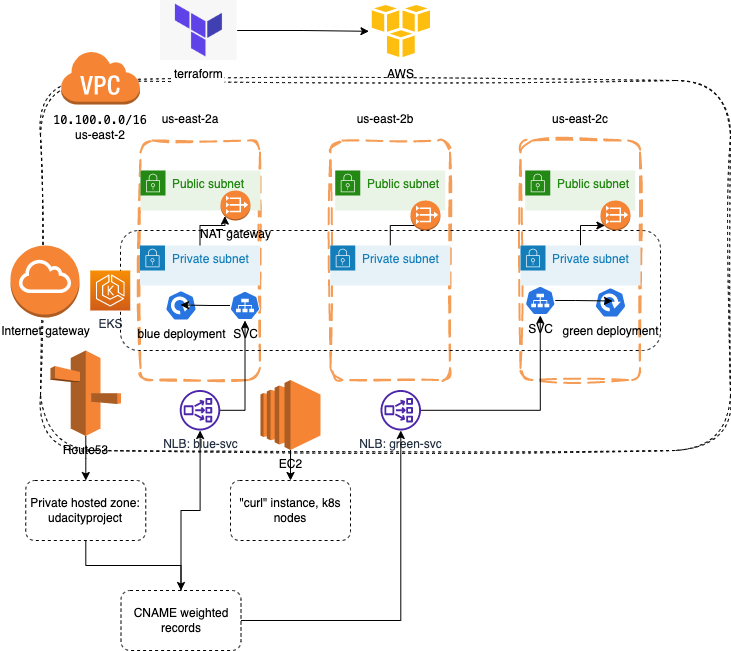

The diagram above was exported from draw.io. Its source (the exported page's mxGraphModel, read from the mxfile embedded in the PNG):
<mxGraphModel dx="826" dy="488" grid="1" gridSize="10" guides="1" tooltips="1" connect="1" arrows="1" fold="1" page="1" pageScale="1" pageWidth="827" pageHeight="1169" math="0" shadow="0">
  <root>
    <mxCell id="0" />
    <mxCell id="1" parent="0" />
    <mxCell id="V87f0RwBOlMcNsYCqR5A-5" value="" style="rounded=1;arcSize=10;dashed=1;strokeColor=#F59D56;fillColor=none;gradientColor=none;dashPattern=8 4;strokeWidth=2;sketch=1;curveFitting=1;jiggle=2;" vertex="1" parent="1">
      <mxGeometry x="180" y="150" width="119.5" height="239.5" as="geometry" />
    </mxCell>
    <mxCell id="V87f0RwBOlMcNsYCqR5A-2" value="" style="rounded=1;whiteSpace=wrap;html=1;fillColor=none;sketch=1;curveFitting=1;jiggle=2;dashed=1;" vertex="1" parent="1">
      <mxGeometry x="80" y="90" width="690" height="370" as="geometry" />
    </mxCell>
    <mxCell id="V87f0RwBOlMcNsYCqR5A-3" value="" style="outlineConnect=0;dashed=0;verticalLabelPosition=bottom;verticalAlign=top;align=center;html=1;shape=mxgraph.aws3.virtual_private_cloud;fillColor=#F58534;gradientColor=none;" vertex="1" parent="1">
      <mxGeometry x="100" y="60" width="79.5" height="54" as="geometry" />
    </mxCell>
    <mxCell id="V87f0RwBOlMcNsYCqR5A-6" value="" style="rounded=1;arcSize=10;dashed=1;strokeColor=#F59D56;fillColor=none;gradientColor=none;dashPattern=8 4;strokeWidth=2;sketch=1;curveFitting=1;jiggle=2;" vertex="1" parent="1">
      <mxGeometry x="370" y="150" width="119.5" height="239.5" as="geometry" />
    </mxCell>
    <mxCell id="V87f0RwBOlMcNsYCqR5A-7" value="" style="rounded=1;arcSize=10;dashed=1;strokeColor=#F59D56;fillColor=none;gradientColor=none;dashPattern=8 4;strokeWidth=2;sketch=1;curveFitting=1;jiggle=2;" vertex="1" parent="1">
      <mxGeometry x="560" y="150" width="119.5" height="239.5" as="geometry" />
    </mxCell>
    <mxCell id="V87f0RwBOlMcNsYCqR5A-8" value="us-east-2a" style="text;strokeColor=none;align=center;fillColor=none;html=1;verticalAlign=middle;whiteSpace=wrap;rounded=0;" vertex="1" parent="1">
      <mxGeometry x="200" y="114" width="60" height="30" as="geometry" />
    </mxCell>
    <mxCell id="V87f0RwBOlMcNsYCqR5A-10" value="us-east-2b" style="text;strokeColor=none;align=center;fillColor=none;html=1;verticalAlign=middle;whiteSpace=wrap;rounded=0;" vertex="1" parent="1">
      <mxGeometry x="395" y="114" width="60" height="30" as="geometry" />
    </mxCell>
    <mxCell id="V87f0RwBOlMcNsYCqR5A-11" value="us-east-2c" style="text;strokeColor=none;align=center;fillColor=none;html=1;verticalAlign=middle;whiteSpace=wrap;rounded=0;" vertex="1" parent="1">
      <mxGeometry x="589.75" y="114" width="60" height="30" as="geometry" />
    </mxCell>
    <mxCell id="V87f0RwBOlMcNsYCqR5A-13" value="&lt;div style=&quot;background-color: rgb(255, 255, 255); font-family: Menlo, Monaco, &amp;quot;Courier New&amp;quot;, monospace; line-height: 18px;&quot;&gt;10.100.0.0/16&lt;/div&gt;" style="text;strokeColor=none;align=center;fillColor=none;html=1;verticalAlign=middle;whiteSpace=wrap;rounded=0;" vertex="1" parent="1">
      <mxGeometry x="109.75" y="114" width="60" height="30" as="geometry" />
    </mxCell>
    <mxCell id="V87f0RwBOlMcNsYCqR5A-14" value="Public subnet" style="points=[[0,0],[0.25,0],[0.5,0],[0.75,0],[1,0],[1,0.25],[1,0.5],[1,0.75],[1,1],[0.75,1],[0.5,1],[0.25,1],[0,1],[0,0.75],[0,0.5],[0,0.25]];outlineConnect=0;gradientColor=none;html=1;whiteSpace=wrap;fontSize=12;fontStyle=0;container=1;pointerEvents=0;collapsible=0;recursiveResize=0;shape=mxgraph.aws4.group;grIcon=mxgraph.aws4.group_security_group;grStroke=0;strokeColor=#248814;fillColor=#E9F3E6;verticalAlign=top;align=left;spacingLeft=30;fontColor=#248814;dashed=0;" vertex="1" parent="1">
      <mxGeometry x="180" y="180" width="120" height="40" as="geometry" />
    </mxCell>
    <mxCell id="V87f0RwBOlMcNsYCqR5A-15" value="Public subnet" style="points=[[0,0],[0.25,0],[0.5,0],[0.75,0],[1,0],[1,0.25],[1,0.5],[1,0.75],[1,1],[0.75,1],[0.5,1],[0.25,1],[0,1],[0,0.75],[0,0.5],[0,0.25]];outlineConnect=0;gradientColor=none;html=1;whiteSpace=wrap;fontSize=12;fontStyle=0;container=1;pointerEvents=0;collapsible=0;recursiveResize=0;shape=mxgraph.aws4.group;grIcon=mxgraph.aws4.group_security_group;grStroke=0;strokeColor=#248814;fillColor=#E9F3E6;verticalAlign=top;align=left;spacingLeft=30;fontColor=#248814;dashed=0;" vertex="1" parent="1">
      <mxGeometry x="374.75" y="180" width="110" height="40" as="geometry" />
    </mxCell>
    <mxCell id="V87f0RwBOlMcNsYCqR5A-16" value="Public subnet" style="points=[[0,0],[0.25,0],[0.5,0],[0.75,0],[1,0],[1,0.25],[1,0.5],[1,0.75],[1,1],[0.75,1],[0.5,1],[0.25,1],[0,1],[0,0.75],[0,0.5],[0,0.25]];outlineConnect=0;gradientColor=none;html=1;whiteSpace=wrap;fontSize=12;fontStyle=0;container=1;pointerEvents=0;collapsible=0;recursiveResize=0;shape=mxgraph.aws4.group;grIcon=mxgraph.aws4.group_security_group;grStroke=0;strokeColor=#248814;fillColor=#E9F3E6;verticalAlign=top;align=left;spacingLeft=30;fontColor=#248814;dashed=0;" vertex="1" parent="1">
      <mxGeometry x="564.75" y="180" width="110" height="40" as="geometry" />
    </mxCell>
    <mxCell id="V87f0RwBOlMcNsYCqR5A-33" style="edgeStyle=orthogonalEdgeStyle;rounded=0;orthogonalLoop=1;jettySize=auto;html=1;entryX=0.145;entryY=0.855;entryDx=0;entryDy=0;entryPerimeter=0;" edge="1" parent="1" source="V87f0RwBOlMcNsYCqR5A-18" target="V87f0RwBOlMcNsYCqR5A-29">
      <mxGeometry relative="1" as="geometry" />
    </mxCell>
    <mxCell id="V87f0RwBOlMcNsYCqR5A-18" value="Private subnet" style="points=[[0,0],[0.25,0],[0.5,0],[0.75,0],[1,0],[1,0.25],[1,0.5],[1,0.75],[1,1],[0.75,1],[0.5,1],[0.25,1],[0,1],[0,0.75],[0,0.5],[0,0.25]];outlineConnect=0;gradientColor=none;html=1;whiteSpace=wrap;fontSize=12;fontStyle=0;container=1;pointerEvents=0;collapsible=0;recursiveResize=0;shape=mxgraph.aws4.group;grIcon=mxgraph.aws4.group_security_group;grStroke=0;strokeColor=#147EBA;fillColor=#E6F2F8;verticalAlign=top;align=left;spacingLeft=30;fontColor=#147EBA;dashed=0;sketch=0;" vertex="1" parent="1">
      <mxGeometry x="179.5" y="255" width="120" height="40" as="geometry" />
    </mxCell>
    <mxCell id="V87f0RwBOlMcNsYCqR5A-32" style="edgeStyle=orthogonalEdgeStyle;rounded=0;orthogonalLoop=1;jettySize=auto;html=1;entryX=0.5;entryY=1;entryDx=0;entryDy=0;entryPerimeter=0;" edge="1" parent="1" source="V87f0RwBOlMcNsYCqR5A-20" target="V87f0RwBOlMcNsYCqR5A-30">
      <mxGeometry relative="1" as="geometry" />
    </mxCell>
    <mxCell id="V87f0RwBOlMcNsYCqR5A-20" value="Private subnet" style="points=[[0,0],[0.25,0],[0.5,0],[0.75,0],[1,0],[1,0.25],[1,0.5],[1,0.75],[1,1],[0.75,1],[0.5,1],[0.25,1],[0,1],[0,0.75],[0,0.5],[0,0.25]];outlineConnect=0;gradientColor=none;html=1;whiteSpace=wrap;fontSize=12;fontStyle=0;container=1;pointerEvents=0;collapsible=0;recursiveResize=0;shape=mxgraph.aws4.group;grIcon=mxgraph.aws4.group_security_group;grStroke=0;strokeColor=#147EBA;fillColor=#E6F2F8;verticalAlign=top;align=left;spacingLeft=30;fontColor=#147EBA;dashed=0;sketch=0;" vertex="1" parent="1">
      <mxGeometry x="369.75" y="255" width="120" height="40" as="geometry" />
    </mxCell>
    <mxCell id="V87f0RwBOlMcNsYCqR5A-34" style="edgeStyle=orthogonalEdgeStyle;rounded=0;orthogonalLoop=1;jettySize=auto;html=1;entryX=0.145;entryY=0.855;entryDx=0;entryDy=0;entryPerimeter=0;" edge="1" parent="1" source="V87f0RwBOlMcNsYCqR5A-21" target="V87f0RwBOlMcNsYCqR5A-31">
      <mxGeometry relative="1" as="geometry" />
    </mxCell>
    <mxCell id="V87f0RwBOlMcNsYCqR5A-21" value="Private subnet" style="points=[[0,0],[0.25,0],[0.5,0],[0.75,0],[1,0],[1,0.25],[1,0.5],[1,0.75],[1,1],[0.75,1],[0.5,1],[0.25,1],[0,1],[0,0.75],[0,0.5],[0,0.25]];outlineConnect=0;gradientColor=none;html=1;whiteSpace=wrap;fontSize=12;fontStyle=0;container=1;pointerEvents=0;collapsible=0;recursiveResize=0;shape=mxgraph.aws4.group;grIcon=mxgraph.aws4.group_security_group;grStroke=0;strokeColor=#147EBA;fillColor=#E6F2F8;verticalAlign=top;align=left;spacingLeft=30;fontColor=#147EBA;dashed=0;sketch=0;" vertex="1" parent="1">
      <mxGeometry x="560" y="255" width="120" height="40" as="geometry" />
    </mxCell>
    <mxCell id="V87f0RwBOlMcNsYCqR5A-25" value="" style="edgeStyle=orthogonalEdgeStyle;rounded=0;orthogonalLoop=1;jettySize=auto;html=1;" edge="1" parent="1" source="V87f0RwBOlMcNsYCqR5A-22" target="V87f0RwBOlMcNsYCqR5A-24">
      <mxGeometry relative="1" as="geometry" />
    </mxCell>
    <mxCell id="V87f0RwBOlMcNsYCqR5A-22" value="Route53" style="outlineConnect=0;dashed=0;verticalLabelPosition=bottom;verticalAlign=top;align=center;html=1;shape=mxgraph.aws3.route_53;fillColor=#F58536;gradientColor=none;sketch=0;" vertex="1" parent="1">
      <mxGeometry x="90" y="360" width="70.5" height="85.5" as="geometry" />
    </mxCell>
    <mxCell id="V87f0RwBOlMcNsYCqR5A-51" value="" style="edgeStyle=orthogonalEdgeStyle;rounded=0;orthogonalLoop=1;jettySize=auto;html=1;" edge="1" parent="1" source="V87f0RwBOlMcNsYCqR5A-24" target="V87f0RwBOlMcNsYCqR5A-50">
      <mxGeometry relative="1" as="geometry" />
    </mxCell>
    <mxCell id="V87f0RwBOlMcNsYCqR5A-24" value="Private hosted zone: udacityproject" style="rounded=1;whiteSpace=wrap;html=1;dashed=1;sketch=0;fillColor=none;" vertex="1" parent="1">
      <mxGeometry x="65.25" y="490" width="120" height="60" as="geometry" />
    </mxCell>
    <mxCell id="V87f0RwBOlMcNsYCqR5A-28" value="Internet gateway" style="outlineConnect=0;dashed=0;verticalLabelPosition=bottom;verticalAlign=top;align=center;html=1;shape=mxgraph.aws3.internet_gateway;fillColor=#F58534;gradientColor=none;sketch=0;" vertex="1" parent="1">
      <mxGeometry x="50" y="255" width="69" height="72" as="geometry" />
    </mxCell>
    <mxCell id="V87f0RwBOlMcNsYCqR5A-30" value="" style="outlineConnect=0;dashed=0;verticalLabelPosition=bottom;verticalAlign=top;align=center;html=1;shape=mxgraph.aws3.vpc_nat_gateway;fillColor=#F58534;gradientColor=none;sketch=0;" vertex="1" parent="1">
      <mxGeometry x="450" y="210" width="30" height="30" as="geometry" />
    </mxCell>
    <mxCell id="V87f0RwBOlMcNsYCqR5A-31" value="" style="outlineConnect=0;dashed=0;verticalLabelPosition=bottom;verticalAlign=top;align=center;html=1;shape=mxgraph.aws3.vpc_nat_gateway;fillColor=#F58534;gradientColor=none;sketch=0;" vertex="1" parent="1">
      <mxGeometry x="640" y="210" width="30" height="30" as="geometry" />
    </mxCell>
    <mxCell id="V87f0RwBOlMcNsYCqR5A-35" value="" style="rounded=1;whiteSpace=wrap;html=1;dashed=1;sketch=0;fillColor=none;" vertex="1" parent="1">
      <mxGeometry x="160" y="240" width="540" height="120" as="geometry" />
    </mxCell>
    <mxCell id="V87f0RwBOlMcNsYCqR5A-36" value="EKS" style="sketch=0;points=[[0,0,0],[0.25,0,0],[0.5,0,0],[0.75,0,0],[1,0,0],[0,1,0],[0.25,1,0],[0.5,1,0],[0.75,1,0],[1,1,0],[0,0.25,0],[0,0.5,0],[0,0.75,0],[1,0.25,0],[1,0.5,0],[1,0.75,0]];outlineConnect=0;fontColor=#232F3E;gradientColor=#F78E04;gradientDirection=north;fillColor=#D05C17;strokeColor=#ffffff;dashed=0;verticalLabelPosition=bottom;verticalAlign=top;align=center;html=1;fontSize=12;fontStyle=0;aspect=fixed;shape=mxgraph.aws4.resourceIcon;resIcon=mxgraph.aws4.eks;" vertex="1" parent="1">
      <mxGeometry x="129.75" y="280" width="40" height="40" as="geometry" />
    </mxCell>
    <mxCell id="V87f0RwBOlMcNsYCqR5A-40" value="" style="edgeStyle=orthogonalEdgeStyle;rounded=0;orthogonalLoop=1;jettySize=auto;html=1;" edge="1" parent="1" source="V87f0RwBOlMcNsYCqR5A-37" target="V87f0RwBOlMcNsYCqR5A-38">
      <mxGeometry relative="1" as="geometry" />
    </mxCell>
    <mxCell id="V87f0RwBOlMcNsYCqR5A-37" value="EC2" style="outlineConnect=0;dashed=0;verticalLabelPosition=bottom;verticalAlign=top;align=center;html=1;shape=mxgraph.aws3.ec2;fillColor=#F58534;gradientColor=none;sketch=0;" vertex="1" parent="1">
      <mxGeometry x="300" y="389.5" width="60" height="70" as="geometry" />
    </mxCell>
    <mxCell id="V87f0RwBOlMcNsYCqR5A-38" value="&quot;curl&quot; instance, k8s nodes" style="rounded=1;whiteSpace=wrap;html=1;dashed=1;sketch=0;fillColor=none;" vertex="1" parent="1">
      <mxGeometry x="270" y="490" width="120" height="60" as="geometry" />
    </mxCell>
    <mxCell id="V87f0RwBOlMcNsYCqR5A-58" style="edgeStyle=orthogonalEdgeStyle;rounded=0;orthogonalLoop=1;jettySize=auto;html=1;entryX=0.5;entryY=1;entryDx=0;entryDy=0;entryPerimeter=0;" edge="1" parent="1" source="V87f0RwBOlMcNsYCqR5A-43" target="V87f0RwBOlMcNsYCqR5A-55">
      <mxGeometry relative="1" as="geometry" />
    </mxCell>
    <mxCell id="V87f0RwBOlMcNsYCqR5A-43" value="NLB: green-svc" style="sketch=0;outlineConnect=0;fontColor=#232F3E;gradientColor=none;fillColor=#4D27AA;strokeColor=none;dashed=0;verticalLabelPosition=bottom;verticalAlign=top;align=center;html=1;fontSize=12;fontStyle=0;aspect=fixed;pointerEvents=1;shape=mxgraph.aws4.network_load_balancer;" vertex="1" parent="1">
      <mxGeometry x="420" y="399.5" width="40.5" height="40.5" as="geometry" />
    </mxCell>
    <mxCell id="V87f0RwBOlMcNsYCqR5A-56" style="edgeStyle=orthogonalEdgeStyle;rounded=0;orthogonalLoop=1;jettySize=auto;html=1;entryX=0.5;entryY=1;entryDx=0;entryDy=0;entryPerimeter=0;" edge="1" parent="1" source="V87f0RwBOlMcNsYCqR5A-44" target="V87f0RwBOlMcNsYCqR5A-54">
      <mxGeometry relative="1" as="geometry" />
    </mxCell>
    <mxCell id="V87f0RwBOlMcNsYCqR5A-44" value="NLB: blue-svc" style="sketch=0;outlineConnect=0;fontColor=#232F3E;gradientColor=none;fillColor=#4D27AA;strokeColor=none;dashed=0;verticalLabelPosition=bottom;verticalAlign=top;align=center;html=1;fontSize=12;fontStyle=0;aspect=fixed;pointerEvents=1;shape=mxgraph.aws4.network_load_balancer;" vertex="1" parent="1">
      <mxGeometry x="219.25" y="399.5" width="40.5" height="40.5" as="geometry" />
    </mxCell>
    <mxCell id="V87f0RwBOlMcNsYCqR5A-45" value="blue deployment" style="sketch=0;html=1;dashed=0;whitespace=wrap;fillColor=#2875E2;strokeColor=#ffffff;points=[[0.005,0.63,0],[0.1,0.2,0],[0.9,0.2,0],[0.5,0,0],[0.995,0.63,0],[0.72,0.99,0],[0.5,1,0],[0.28,0.99,0]];verticalLabelPosition=bottom;align=center;verticalAlign=top;shape=mxgraph.kubernetes.icon;prIcon=deploy" vertex="1" parent="1">
      <mxGeometry x="200.5" y="300" width="40" height="30" as="geometry" />
    </mxCell>
    <mxCell id="V87f0RwBOlMcNsYCqR5A-46" value="green deployment" style="sketch=0;html=1;dashed=0;whitespace=wrap;fillColor=#2875E2;strokeColor=#ffffff;points=[[0.005,0.63,0],[0.1,0.2,0],[0.9,0.2,0],[0.5,0,0],[0.995,0.63,0],[0.72,0.99,0],[0.5,1,0],[0.28,0.99,0]];verticalLabelPosition=bottom;align=center;verticalAlign=top;shape=mxgraph.kubernetes.icon;prIcon=deploy" vertex="1" parent="1">
      <mxGeometry x="630" y="297" width="40" height="30" as="geometry" />
    </mxCell>
    <mxCell id="V87f0RwBOlMcNsYCqR5A-52" style="edgeStyle=orthogonalEdgeStyle;rounded=0;orthogonalLoop=1;jettySize=auto;html=1;" edge="1" parent="1" source="V87f0RwBOlMcNsYCqR5A-50" target="V87f0RwBOlMcNsYCqR5A-44">
      <mxGeometry relative="1" as="geometry" />
    </mxCell>
    <mxCell id="V87f0RwBOlMcNsYCqR5A-53" style="edgeStyle=orthogonalEdgeStyle;rounded=0;orthogonalLoop=1;jettySize=auto;html=1;" edge="1" parent="1" source="V87f0RwBOlMcNsYCqR5A-50" target="V87f0RwBOlMcNsYCqR5A-43">
      <mxGeometry relative="1" as="geometry" />
    </mxCell>
    <mxCell id="V87f0RwBOlMcNsYCqR5A-50" value="CNAME weighted records" style="whiteSpace=wrap;html=1;fillColor=none;rounded=1;dashed=1;sketch=0;" vertex="1" parent="1">
      <mxGeometry x="160.5" y="600" width="120" height="60" as="geometry" />
    </mxCell>
    <mxCell id="V87f0RwBOlMcNsYCqR5A-66" style="edgeStyle=orthogonalEdgeStyle;rounded=0;orthogonalLoop=1;jettySize=auto;html=1;entryX=0.488;entryY=0.483;entryDx=0;entryDy=0;entryPerimeter=0;" edge="1" parent="1" source="V87f0RwBOlMcNsYCqR5A-54" target="V87f0RwBOlMcNsYCqR5A-45">
      <mxGeometry relative="1" as="geometry" />
    </mxCell>
    <mxCell id="V87f0RwBOlMcNsYCqR5A-54" value="SVC" style="sketch=0;html=1;dashed=0;whitespace=wrap;fillColor=#2875E2;strokeColor=#ffffff;points=[[0.005,0.63,0],[0.1,0.2,0],[0.9,0.2,0],[0.5,0,0],[0.995,0.63,0],[0.72,0.99,0],[0.5,1,0],[0.28,0.99,0]];verticalLabelPosition=bottom;align=center;verticalAlign=top;shape=mxgraph.kubernetes.icon;prIcon=svc" vertex="1" parent="1">
      <mxGeometry x="269.5" y="300" width="30" height="30" as="geometry" />
    </mxCell>
    <mxCell id="V87f0RwBOlMcNsYCqR5A-68" style="edgeStyle=orthogonalEdgeStyle;rounded=0;orthogonalLoop=1;jettySize=auto;html=1;entryX=0.55;entryY=0.45;entryDx=0;entryDy=0;entryPerimeter=0;" edge="1" parent="1" source="V87f0RwBOlMcNsYCqR5A-55" target="V87f0RwBOlMcNsYCqR5A-46">
      <mxGeometry relative="1" as="geometry" />
    </mxCell>
    <mxCell id="V87f0RwBOlMcNsYCqR5A-55" value="SVC" style="sketch=0;html=1;dashed=0;whitespace=wrap;fillColor=#2875E2;strokeColor=#ffffff;points=[[0.005,0.63,0],[0.1,0.2,0],[0.9,0.2,0],[0.5,0,0],[0.995,0.63,0],[0.72,0.99,0],[0.5,1,0],[0.28,0.99,0]];verticalLabelPosition=bottom;align=center;verticalAlign=top;shape=mxgraph.kubernetes.icon;prIcon=svc" vertex="1" parent="1">
      <mxGeometry x="564.75" y="295" width="30" height="30" as="geometry" />
    </mxCell>
    <mxCell id="V87f0RwBOlMcNsYCqR5A-59" value="AWS" style="dashed=0;outlineConnect=0;html=1;align=center;labelPosition=center;verticalLabelPosition=bottom;verticalAlign=top;shape=mxgraph.weblogos.aws;sketch=0;fillColor=none;" vertex="1" parent="1">
      <mxGeometry x="408.45" y="11.6" width="63.6" height="58.400000000000006" as="geometry" />
    </mxCell>
    <mxCell id="V87f0RwBOlMcNsYCqR5A-60" value="us-east-2" style="text;strokeColor=none;align=center;fillColor=none;html=1;verticalAlign=middle;whiteSpace=wrap;rounded=0;" vertex="1" parent="1">
      <mxGeometry x="109.75" y="130" width="60" height="30" as="geometry" />
    </mxCell>
    <mxCell id="V87f0RwBOlMcNsYCqR5A-65" style="edgeStyle=orthogonalEdgeStyle;rounded=0;orthogonalLoop=1;jettySize=auto;html=1;" edge="1" parent="1" source="V87f0RwBOlMcNsYCqR5A-64" target="V87f0RwBOlMcNsYCqR5A-59">
      <mxGeometry relative="1" as="geometry" />
    </mxCell>
    <mxCell id="V87f0RwBOlMcNsYCqR5A-64" value="terraform" style="shape=image;verticalLabelPosition=bottom;labelBackgroundColor=default;verticalAlign=top;aspect=fixed;imageAspect=0;image=https://www.pngitem.com/pimgs/m/513-5132146_terraform-icon-png-transparent-png.png;" vertex="1" parent="1">
      <mxGeometry x="200" y="9.999999999999998" width="76.66" height="60" as="geometry" />
    </mxCell>
    <mxCell id="V87f0RwBOlMcNsYCqR5A-29" value="NAT gateway" style="outlineConnect=0;dashed=0;verticalLabelPosition=bottom;verticalAlign=top;align=center;html=1;shape=mxgraph.aws3.vpc_nat_gateway;fillColor=#F58534;gradientColor=none;sketch=0;" vertex="1" parent="1">
      <mxGeometry x="260" y="200" width="30" height="30" as="geometry" />
    </mxCell>
  </root>
</mxGraphModel>